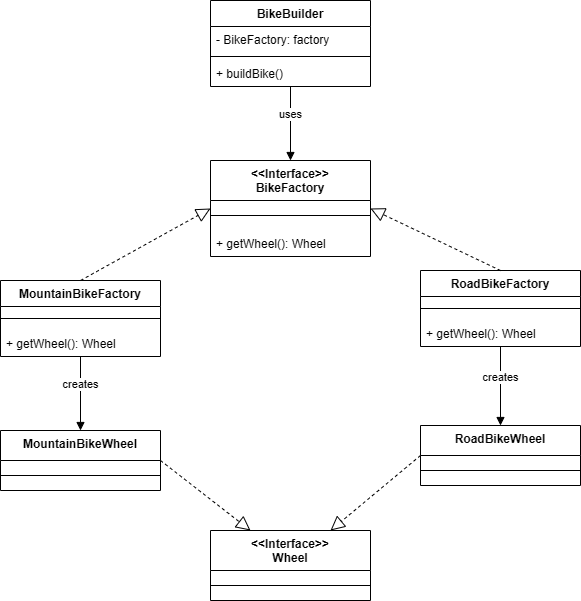

The diagram above was exported from draw.io. Its source (the exported page's mxGraphModel, read from the mxfile embedded in the PNG):
<mxGraphModel dx="1512" dy="581" grid="1" gridSize="10" guides="1" tooltips="1" connect="1" arrows="1" fold="1" page="1" pageScale="1" pageWidth="827" pageHeight="1169" math="0" shadow="0">
  <root>
    <mxCell id="0" />
    <mxCell id="1" parent="0" />
    <mxCell id="Oa567pnavdc-eoP7V9wQ-1" parent="1" style="swimlane;fontStyle=1;align=center;verticalAlign=top;childLayout=stackLayout;horizontal=1;startSize=26;horizontalStack=0;resizeParent=1;resizeParentMax=0;resizeLast=0;collapsible=1;marginBottom=0;whiteSpace=wrap;html=1;" value="BikeBuilder" vertex="1">
      <mxGeometry height="86" width="160" x="320" y="100" as="geometry" />
    </mxCell>
    <mxCell id="Oa567pnavdc-eoP7V9wQ-2" parent="Oa567pnavdc-eoP7V9wQ-1" style="text;strokeColor=none;fillColor=none;align=left;verticalAlign=top;spacingLeft=4;spacingRight=4;overflow=hidden;rotatable=0;points=[[0,0.5],[1,0.5]];portConstraint=eastwest;whiteSpace=wrap;html=1;" value="- BikeFactory: factory" vertex="1">
      <mxGeometry height="26" width="160" y="26" as="geometry" />
    </mxCell>
    <mxCell id="Oa567pnavdc-eoP7V9wQ-3" parent="Oa567pnavdc-eoP7V9wQ-1" style="line;strokeWidth=1;fillColor=none;align=left;verticalAlign=middle;spacingTop=-1;spacingLeft=3;spacingRight=3;rotatable=0;labelPosition=right;points=[];portConstraint=eastwest;strokeColor=inherit;" value="" vertex="1">
      <mxGeometry height="8" width="160" y="52" as="geometry" />
    </mxCell>
    <mxCell id="Oa567pnavdc-eoP7V9wQ-4" parent="Oa567pnavdc-eoP7V9wQ-1" style="text;strokeColor=none;fillColor=none;align=left;verticalAlign=top;spacingLeft=4;spacingRight=4;overflow=hidden;rotatable=0;points=[[0,0.5],[1,0.5]];portConstraint=eastwest;whiteSpace=wrap;html=1;" value="+ buildBike()" vertex="1">
      <mxGeometry height="26" width="160" y="60" as="geometry" />
    </mxCell>
    <mxCell id="Oa567pnavdc-eoP7V9wQ-5" parent="1" style="swimlane;fontStyle=1;align=center;verticalAlign=top;childLayout=stackLayout;horizontal=1;startSize=40;horizontalStack=0;resizeParent=1;resizeParentMax=0;resizeLast=0;collapsible=1;marginBottom=0;whiteSpace=wrap;html=1;" value="&amp;lt;&amp;lt;Interface&amp;gt;&amp;gt;&lt;div&gt;BikeFactory&lt;/div&gt;" vertex="1">
      <mxGeometry height="96" width="160" x="320" y="260" as="geometry" />
    </mxCell>
    <mxCell id="Oa567pnavdc-eoP7V9wQ-7" parent="Oa567pnavdc-eoP7V9wQ-5" style="line;strokeWidth=1;fillColor=none;align=left;verticalAlign=middle;spacingTop=-1;spacingLeft=3;spacingRight=3;rotatable=0;labelPosition=right;points=[];portConstraint=eastwest;strokeColor=inherit;" value="" vertex="1">
      <mxGeometry height="30" width="160" y="40" as="geometry" />
    </mxCell>
    <mxCell id="Oa567pnavdc-eoP7V9wQ-8" parent="Oa567pnavdc-eoP7V9wQ-5" style="text;strokeColor=none;fillColor=none;align=left;verticalAlign=top;spacingLeft=4;spacingRight=4;overflow=hidden;rotatable=0;points=[[0,0.5],[1,0.5]];portConstraint=eastwest;whiteSpace=wrap;html=1;" value="+ getWheel(): Wheel" vertex="1">
      <mxGeometry height="26" width="160" y="70" as="geometry" />
    </mxCell>
    <mxCell id="Oa567pnavdc-eoP7V9wQ-9" parent="1" style="swimlane;fontStyle=1;align=center;verticalAlign=top;childLayout=stackLayout;horizontal=1;startSize=26;horizontalStack=0;resizeParent=1;resizeParentMax=0;resizeLast=0;collapsible=1;marginBottom=0;whiteSpace=wrap;html=1;" value="MountainBikeFactory" vertex="1">
      <mxGeometry height="76" width="160" x="110" y="380" as="geometry" />
    </mxCell>
    <mxCell id="Oa567pnavdc-eoP7V9wQ-11" parent="Oa567pnavdc-eoP7V9wQ-9" style="line;strokeWidth=1;fillColor=none;align=left;verticalAlign=middle;spacingTop=-1;spacingLeft=3;spacingRight=3;rotatable=0;labelPosition=right;points=[];portConstraint=eastwest;strokeColor=inherit;" value="" vertex="1">
      <mxGeometry height="24" width="160" y="26" as="geometry" />
    </mxCell>
    <mxCell id="Oa567pnavdc-eoP7V9wQ-12" parent="Oa567pnavdc-eoP7V9wQ-9" style="text;strokeColor=none;fillColor=none;align=left;verticalAlign=top;spacingLeft=4;spacingRight=4;overflow=hidden;rotatable=0;points=[[0,0.5],[1,0.5]];portConstraint=eastwest;whiteSpace=wrap;html=1;" value="+ getWheel(): Wheel" vertex="1">
      <mxGeometry height="26" width="160" y="50" as="geometry" />
    </mxCell>
    <mxCell id="Oa567pnavdc-eoP7V9wQ-13" parent="1" style="swimlane;fontStyle=1;align=center;verticalAlign=top;childLayout=stackLayout;horizontal=1;startSize=26;horizontalStack=0;resizeParent=1;resizeParentMax=0;resizeLast=0;collapsible=1;marginBottom=0;whiteSpace=wrap;html=1;" value="RoadBikeFactory" vertex="1">
      <mxGeometry height="76" width="160" x="530" y="370" as="geometry" />
    </mxCell>
    <mxCell id="Oa567pnavdc-eoP7V9wQ-14" parent="Oa567pnavdc-eoP7V9wQ-13" style="line;strokeWidth=1;fillColor=none;align=left;verticalAlign=middle;spacingTop=-1;spacingLeft=3;spacingRight=3;rotatable=0;labelPosition=right;points=[];portConstraint=eastwest;strokeColor=inherit;" value="" vertex="1">
      <mxGeometry height="24" width="160" y="26" as="geometry" />
    </mxCell>
    <mxCell id="Oa567pnavdc-eoP7V9wQ-15" parent="Oa567pnavdc-eoP7V9wQ-13" style="text;strokeColor=none;fillColor=none;align=left;verticalAlign=top;spacingLeft=4;spacingRight=4;overflow=hidden;rotatable=0;points=[[0,0.5],[1,0.5]];portConstraint=eastwest;whiteSpace=wrap;html=1;" value="+ getWheel(): Wheel" vertex="1">
      <mxGeometry height="26" width="160" y="50" as="geometry" />
    </mxCell>
    <mxCell id="Oa567pnavdc-eoP7V9wQ-16" parent="1" style="swimlane;fontStyle=1;align=center;verticalAlign=top;childLayout=stackLayout;horizontal=1;startSize=40;horizontalStack=0;resizeParent=1;resizeParentMax=0;resizeLast=0;collapsible=1;marginBottom=0;whiteSpace=wrap;html=1;" value="&amp;lt;&amp;lt;Interface&amp;gt;&amp;gt;&lt;div&gt;Wheel&lt;/div&gt;" vertex="1">
      <mxGeometry height="70" width="160" x="320" y="630" as="geometry" />
    </mxCell>
    <mxCell id="Oa567pnavdc-eoP7V9wQ-18" parent="Oa567pnavdc-eoP7V9wQ-16" style="line;strokeWidth=1;fillColor=none;align=left;verticalAlign=middle;spacingTop=-1;spacingLeft=3;spacingRight=3;rotatable=0;labelPosition=right;points=[];portConstraint=eastwest;strokeColor=inherit;" value="" vertex="1">
      <mxGeometry height="30" width="160" y="40" as="geometry" />
    </mxCell>
    <mxCell id="Oa567pnavdc-eoP7V9wQ-22" parent="1" style="swimlane;fontStyle=1;align=center;verticalAlign=top;childLayout=stackLayout;horizontal=1;startSize=30;horizontalStack=0;resizeParent=1;resizeParentMax=0;resizeLast=0;collapsible=1;marginBottom=0;whiteSpace=wrap;html=1;" value="MountainBikeWheel" vertex="1">
      <mxGeometry height="60" width="160" x="110" y="530" as="geometry" />
    </mxCell>
    <mxCell id="Oa567pnavdc-eoP7V9wQ-23" parent="Oa567pnavdc-eoP7V9wQ-22" style="line;strokeWidth=1;fillColor=none;align=left;verticalAlign=middle;spacingTop=-1;spacingLeft=3;spacingRight=3;rotatable=0;labelPosition=right;points=[];portConstraint=eastwest;strokeColor=inherit;" value="" vertex="1">
      <mxGeometry height="30" width="160" y="30" as="geometry" />
    </mxCell>
    <mxCell id="Oa567pnavdc-eoP7V9wQ-24" parent="1" style="swimlane;fontStyle=1;align=center;verticalAlign=top;childLayout=stackLayout;horizontal=1;startSize=30;horizontalStack=0;resizeParent=1;resizeParentMax=0;resizeLast=0;collapsible=1;marginBottom=0;whiteSpace=wrap;html=1;" value="RoadBikeWheel" vertex="1">
      <mxGeometry height="60" width="160" x="530" y="525" as="geometry" />
    </mxCell>
    <mxCell id="Oa567pnavdc-eoP7V9wQ-25" parent="Oa567pnavdc-eoP7V9wQ-24" style="line;strokeWidth=1;fillColor=none;align=left;verticalAlign=middle;spacingTop=-1;spacingLeft=3;spacingRight=3;rotatable=0;labelPosition=right;points=[];portConstraint=eastwest;strokeColor=inherit;" value="" vertex="1">
      <mxGeometry height="30" width="160" y="30" as="geometry" />
    </mxCell>
    <mxCell id="Oa567pnavdc-eoP7V9wQ-26" edge="1" parent="1" source="Oa567pnavdc-eoP7V9wQ-4" style="html=1;verticalAlign=bottom;endArrow=block;curved=0;rounded=0;" target="Oa567pnavdc-eoP7V9wQ-5" value="uses">
      <mxGeometry relative="1" width="80" as="geometry">
        <mxPoint x="370" y="400" as="sourcePoint" />
        <mxPoint x="450" y="400" as="targetPoint" />
      </mxGeometry>
    </mxCell>
    <mxCell id="Oa567pnavdc-eoP7V9wQ-27" edge="1" parent="1" source="Oa567pnavdc-eoP7V9wQ-9" style="endArrow=block;dashed=1;endFill=0;endSize=12;html=1;rounded=0;exitX=0.5;exitY=0;exitDx=0;exitDy=0;entryX=0;entryY=0.5;entryDx=0;entryDy=0;" target="Oa567pnavdc-eoP7V9wQ-5" value="">
      <mxGeometry relative="1" width="160" as="geometry">
        <mxPoint x="200.4000000000001" y="244.404" as="sourcePoint" />
        <mxPoint x="270" y="376" as="targetPoint" />
      </mxGeometry>
    </mxCell>
    <mxCell id="Oa567pnavdc-eoP7V9wQ-29" edge="1" parent="1" source="Oa567pnavdc-eoP7V9wQ-13" style="endArrow=block;dashed=1;endFill=0;endSize=12;html=1;rounded=0;exitX=0.5;exitY=0;exitDx=0;exitDy=0;entryX=1;entryY=0.5;entryDx=0;entryDy=0;" target="Oa567pnavdc-eoP7V9wQ-5" value="">
      <mxGeometry relative="1" width="160" as="geometry">
        <mxPoint x="580" y="372" as="sourcePoint" />
        <mxPoint x="700" y="290" as="targetPoint" />
      </mxGeometry>
    </mxCell>
    <mxCell id="Oa567pnavdc-eoP7V9wQ-30" edge="1" parent="1" source="Oa567pnavdc-eoP7V9wQ-22" style="endArrow=block;dashed=1;endFill=0;endSize=12;html=1;rounded=0;exitX=1;exitY=0.5;exitDx=0;exitDy=0;" value="">
      <mxGeometry relative="1" width="160" as="geometry">
        <mxPoint x="370" y="792" as="sourcePoint" />
        <mxPoint x="360" y="630" as="targetPoint" />
      </mxGeometry>
    </mxCell>
    <mxCell id="Oa567pnavdc-eoP7V9wQ-31" edge="1" parent="1" source="Oa567pnavdc-eoP7V9wQ-24" style="endArrow=block;dashed=1;endFill=0;endSize=12;html=1;rounded=0;exitX=0;exitY=0.5;exitDx=0;exitDy=0;entryX=0.75;entryY=0;entryDx=0;entryDy=0;" target="Oa567pnavdc-eoP7V9wQ-16" value="">
      <mxGeometry relative="1" width="160" as="geometry">
        <mxPoint x="414" y="762" as="sourcePoint" />
        <mxPoint x="534" y="680" as="targetPoint" />
      </mxGeometry>
    </mxCell>
    <mxCell id="Oa567pnavdc-eoP7V9wQ-32" edge="1" parent="1" source="Oa567pnavdc-eoP7V9wQ-12" style="html=1;verticalAlign=bottom;endArrow=block;curved=0;rounded=0;entryX=0.5;entryY=0;entryDx=0;entryDy=0;" target="Oa567pnavdc-eoP7V9wQ-22" value="creates">
      <mxGeometry relative="1" width="80" as="geometry">
        <mxPoint x="190" y="510" as="sourcePoint" />
        <mxPoint x="190" y="604" as="targetPoint" />
      </mxGeometry>
    </mxCell>
    <mxCell id="Oa567pnavdc-eoP7V9wQ-33" edge="1" parent="1" source="Oa567pnavdc-eoP7V9wQ-15" style="html=1;verticalAlign=bottom;endArrow=block;curved=0;rounded=0;entryX=0.5;entryY=0;entryDx=0;entryDy=0;" target="Oa567pnavdc-eoP7V9wQ-24" value="creates">
      <mxGeometry relative="1" width="80" as="geometry">
        <mxPoint x="620" y="560" as="sourcePoint" />
        <mxPoint x="620" y="654" as="targetPoint" />
      </mxGeometry>
    </mxCell>
  </root>
</mxGraphModel>